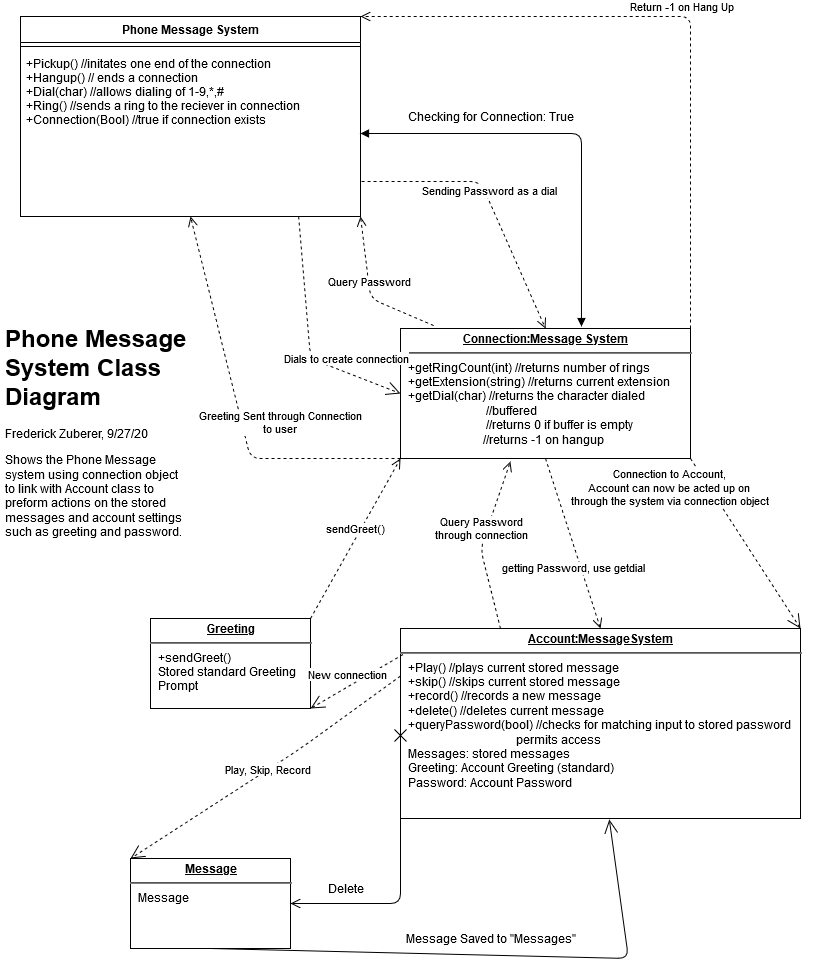

The diagram above was exported from draw.io. Its source (the exported page's mxGraphModel, read from the mxfile embedded in the PNG):
<mxGraphModel dx="2062" dy="1151" grid="1" gridSize="10" guides="1" tooltips="1" connect="1" arrows="1" fold="1" page="1" pageScale="1" pageWidth="827" pageHeight="1169" math="0" shadow="0">
  <root>
    <mxCell id="WIyWlLk6GJQsqaUBKTNV-0" />
    <mxCell id="WIyWlLk6GJQsqaUBKTNV-1" parent="WIyWlLk6GJQsqaUBKTNV-0" />
    <mxCell id="ytBpCTumIwqIGzmu7oqZ-5" value="&lt;p style=&quot;margin: 0px ; margin-top: 4px ; text-align: center ; text-decoration: underline&quot;&gt;&lt;b&gt;Account:MessageSystem&lt;/b&gt;&lt;br&gt;&lt;/p&gt;&lt;hr&gt;&lt;p style=&quot;margin: 0px ; margin-left: 8px&quot;&gt;+Play() //plays current stored message&lt;/p&gt;&lt;p style=&quot;margin: 0px ; margin-left: 8px&quot;&gt;+skip() //skips current stored message&lt;/p&gt;&lt;p style=&quot;margin: 0px ; margin-left: 8px&quot;&gt;+record() //records a new message&lt;/p&gt;&lt;p style=&quot;margin: 0px ; margin-left: 8px&quot;&gt;+delete() //deletes current message&lt;/p&gt;&lt;p style=&quot;margin: 0px ; margin-left: 8px&quot;&gt;+queryPassword(bool) //checks for matching input to stored password&lt;/p&gt;&lt;p style=&quot;margin: 0px ; margin-left: 8px&quot;&gt;&amp;nbsp;&amp;nbsp;&amp;nbsp;&amp;nbsp;&amp;nbsp;&amp;nbsp;&amp;nbsp;&amp;nbsp;&amp;nbsp;&amp;nbsp;&amp;nbsp;&amp;nbsp;&amp;nbsp;&amp;nbsp;&amp;nbsp;&amp;nbsp;&amp;nbsp;&amp;nbsp;&amp;nbsp;&amp;nbsp;&amp;nbsp;&amp;nbsp;&amp;nbsp;&amp;nbsp;&amp;nbsp;&amp;nbsp;&amp;nbsp;&amp;nbsp;&amp;nbsp;&amp;nbsp;&amp;nbsp;&amp;nbsp;&amp;nbsp;&amp;nbsp;&amp;nbsp; permits access&lt;br&gt;&lt;/p&gt;&lt;p style=&quot;margin: 0px ; margin-left: 8px&quot;&gt;Messages: stored messages&lt;br&gt;&lt;/p&gt;&lt;p style=&quot;margin: 0px ; margin-left: 8px&quot;&gt;Greeting: Account Greeting (standard)&lt;br&gt;&lt;/p&gt;&lt;p style=&quot;margin: 0px ; margin-left: 8px&quot;&gt;Password: Account Password&lt;br&gt;&lt;/p&gt;" style="verticalAlign=top;align=left;overflow=fill;fontSize=12;fontFamily=Helvetica;html=1;" vertex="1" parent="WIyWlLk6GJQsqaUBKTNV-1">
      <mxGeometry x="410" y="690" width="400" height="190" as="geometry" />
    </mxCell>
    <mxCell id="ytBpCTumIwqIGzmu7oqZ-6" value="&lt;p style=&quot;margin: 0px ; margin-top: 4px ; text-align: center ; text-decoration: underline&quot;&gt;&lt;b&gt;Connection:Message System&lt;/b&gt;&lt;br&gt;&lt;/p&gt;&lt;hr&gt;&lt;p style=&quot;margin: 0px ; margin-left: 8px&quot;&gt;+getRingCount(int) //returns number of rings&lt;br&gt;&lt;/p&gt;&lt;p style=&quot;margin: 0px ; margin-left: 8px&quot;&gt;+getExtension(string) //returns current extension&lt;/p&gt;&lt;p style=&quot;margin: 0px ; margin-left: 8px&quot;&gt;+getDial(char) //returns the character dialed&lt;/p&gt;&lt;p style=&quot;margin: 0px ; margin-left: 8px&quot;&gt;&amp;nbsp;&amp;nbsp;&amp;nbsp;&amp;nbsp;&amp;nbsp;&amp;nbsp;&amp;nbsp;&amp;nbsp;&amp;nbsp;&amp;nbsp;&amp;nbsp;&amp;nbsp;&amp;nbsp;&amp;nbsp;&amp;nbsp;&amp;nbsp;&amp;nbsp;&amp;nbsp;&amp;nbsp;&amp;nbsp;&amp;nbsp;&amp;nbsp;&amp;nbsp;&amp;nbsp;&amp;nbsp; //buffered&lt;/p&gt;&lt;p style=&quot;margin: 0px ; margin-left: 8px&quot;&gt;&amp;nbsp;&amp;nbsp;&amp;nbsp;&amp;nbsp;&amp;nbsp;&amp;nbsp;&amp;nbsp;&amp;nbsp;&amp;nbsp;&amp;nbsp;&amp;nbsp;&amp;nbsp;&amp;nbsp;&amp;nbsp;&amp;nbsp;&amp;nbsp;&amp;nbsp;&amp;nbsp;&amp;nbsp;&amp;nbsp;&amp;nbsp;&amp;nbsp;&amp;nbsp;&amp;nbsp;&amp;nbsp; //returns 0 if buffer is empty&lt;/p&gt;&lt;p style=&quot;margin: 0px ; margin-left: 8px&quot;&gt;&amp;nbsp;&amp;nbsp;&amp;nbsp;&amp;nbsp;&amp;nbsp;&amp;nbsp;&amp;nbsp;&amp;nbsp;&amp;nbsp;&amp;nbsp;&amp;nbsp;&amp;nbsp;&amp;nbsp;&amp;nbsp;&amp;nbsp;&amp;nbsp;&amp;nbsp;&amp;nbsp;&amp;nbsp;&amp;nbsp;&amp;nbsp;&amp;nbsp;&amp;nbsp;&amp;nbsp; //returns -1 on hangup&lt;br&gt;&lt;/p&gt;&lt;p style=&quot;margin: 0px ; margin-left: 8px&quot;&gt;&lt;br&gt;&lt;/p&gt;&lt;p style=&quot;margin: 0px ; margin-left: 8px&quot;&gt;&lt;br&gt;&lt;/p&gt;" style="verticalAlign=top;align=left;overflow=fill;fontSize=12;fontFamily=Helvetica;html=1;" vertex="1" parent="WIyWlLk6GJQsqaUBKTNV-1">
      <mxGeometry x="410" y="390" width="290" height="130" as="geometry" />
    </mxCell>
    <mxCell id="ytBpCTumIwqIGzmu7oqZ-0" value="Phone Message System" style="swimlane;fontStyle=1;align=center;verticalAlign=top;childLayout=stackLayout;horizontal=1;startSize=26;horizontalStack=0;resizeParent=1;resizeParentMax=0;resizeLast=0;collapsible=1;marginBottom=0;" vertex="1" parent="WIyWlLk6GJQsqaUBKTNV-1">
      <mxGeometry x="30" y="78" width="340" height="200" as="geometry" />
    </mxCell>
    <mxCell id="ytBpCTumIwqIGzmu7oqZ-2" value="" style="line;strokeWidth=1;fillColor=none;align=left;verticalAlign=middle;spacingTop=-1;spacingLeft=3;spacingRight=3;rotatable=0;labelPosition=right;points=[];portConstraint=eastwest;" vertex="1" parent="ytBpCTumIwqIGzmu7oqZ-0">
      <mxGeometry y="26" width="340" height="8" as="geometry" />
    </mxCell>
    <mxCell id="ytBpCTumIwqIGzmu7oqZ-3" value="+Pickup() //initates one end of the connection&#10;+Hangup() // ends a connection&#10;+Dial(char) //allows dialing of 1-9,*,#&#10;+Ring() //sends a ring to the reciever in connection&#10;+Connection(Bool) //true if connection exists&#10;&#10;" style="text;strokeColor=none;fillColor=none;align=left;verticalAlign=top;spacingLeft=4;spacingRight=4;overflow=hidden;rotatable=0;points=[[0,0.5],[1,0.5]];portConstraint=eastwest;" vertex="1" parent="ytBpCTumIwqIGzmu7oqZ-0">
      <mxGeometry y="34" width="340" height="166" as="geometry" />
    </mxCell>
    <mxCell id="ytBpCTumIwqIGzmu7oqZ-7" value="Dials to create connection" style="endArrow=open;endSize=12;dashed=1;html=1;exitX=0.818;exitY=1;exitDx=0;exitDy=0;exitPerimeter=0;entryX=0;entryY=0.5;entryDx=0;entryDy=0;" edge="1" parent="WIyWlLk6GJQsqaUBKTNV-1" source="ytBpCTumIwqIGzmu7oqZ-3" target="ytBpCTumIwqIGzmu7oqZ-6">
      <mxGeometry x="0.4724" y="13" width="160" relative="1" as="geometry">
        <mxPoint x="100" y="390" as="sourcePoint" />
        <mxPoint x="190" y="480" as="targetPoint" />
        <Array as="points">
          <mxPoint x="320" y="420" />
        </Array>
        <mxPoint as="offset" />
      </mxGeometry>
    </mxCell>
    <mxCell id="ytBpCTumIwqIGzmu7oqZ-8" value="&lt;div&gt;Connection to Account, &lt;br&gt;&lt;/div&gt;&lt;div&gt;Account can now be acted up on &lt;br&gt;&lt;/div&gt;&lt;div&gt;through the system via connection object&lt;/div&gt;" style="endArrow=open;endSize=12;dashed=1;html=1;exitX=1;exitY=1;exitDx=0;exitDy=0;entryX=1;entryY=0;entryDx=0;entryDy=0;" edge="1" parent="WIyWlLk6GJQsqaUBKTNV-1" source="ytBpCTumIwqIGzmu7oqZ-6" target="ytBpCTumIwqIGzmu7oqZ-5">
      <mxGeometry x="-0.8753" y="-34" width="160" relative="1" as="geometry">
        <mxPoint x="240" y="640" as="sourcePoint" />
        <mxPoint x="400" y="640" as="targetPoint" />
        <mxPoint as="offset" />
      </mxGeometry>
    </mxCell>
    <mxCell id="ytBpCTumIwqIGzmu7oqZ-9" value="" style="endArrow=block;startArrow=block;endFill=1;startFill=1;html=1;exitX=1;exitY=0.5;exitDx=0;exitDy=0;entryX=0.624;entryY=-0.015;entryDx=0;entryDy=0;entryPerimeter=0;" edge="1" parent="WIyWlLk6GJQsqaUBKTNV-1" source="ytBpCTumIwqIGzmu7oqZ-3" target="ytBpCTumIwqIGzmu7oqZ-6">
      <mxGeometry width="160" relative="1" as="geometry">
        <mxPoint x="500" y="170" as="sourcePoint" />
        <mxPoint x="660" y="170" as="targetPoint" />
        <Array as="points">
          <mxPoint x="591" y="195" />
        </Array>
      </mxGeometry>
    </mxCell>
    <mxCell id="ytBpCTumIwqIGzmu7oqZ-10" value="Checking for Connection: True" style="text;html=1;resizable=0;autosize=1;align=center;verticalAlign=middle;points=[];fillColor=none;strokeColor=none;rounded=0;" vertex="1" parent="WIyWlLk6GJQsqaUBKTNV-1">
      <mxGeometry x="410" y="168" width="180" height="20" as="geometry" />
    </mxCell>
    <mxCell id="ytBpCTumIwqIGzmu7oqZ-11" value="Return -1 on Hang Up" style="html=1;verticalAlign=bottom;endArrow=open;dashed=1;endSize=8;entryX=1;entryY=0;entryDx=0;entryDy=0;exitX=1;exitY=0;exitDx=0;exitDy=0;" edge="1" parent="WIyWlLk6GJQsqaUBKTNV-1" source="ytBpCTumIwqIGzmu7oqZ-6" target="ytBpCTumIwqIGzmu7oqZ-0">
      <mxGeometry relative="1" as="geometry">
        <mxPoint x="760" y="280" as="sourcePoint" />
        <mxPoint x="680" y="280" as="targetPoint" />
        <Array as="points">
          <mxPoint x="700" y="78" />
        </Array>
      </mxGeometry>
    </mxCell>
    <mxCell id="ytBpCTumIwqIGzmu7oqZ-12" value="&lt;p style=&quot;margin: 0px ; margin-top: 4px ; text-align: center ; text-decoration: underline&quot;&gt;&lt;b&gt;Message&lt;/b&gt;&lt;br&gt;&lt;/p&gt;&lt;hr&gt;&lt;p style=&quot;margin: 0px ; margin-left: 8px&quot;&gt;Message&lt;br&gt;&lt;/p&gt;" style="verticalAlign=top;align=left;overflow=fill;fontSize=12;fontFamily=Helvetica;html=1;" vertex="1" parent="WIyWlLk6GJQsqaUBKTNV-1">
      <mxGeometry x="140" y="920" width="160" height="90" as="geometry" />
    </mxCell>
    <mxCell id="ytBpCTumIwqIGzmu7oqZ-13" value="Play, Skip, Record" style="endArrow=open;endSize=12;dashed=1;html=1;exitX=0;exitY=0.25;exitDx=0;exitDy=0;entryX=0;entryY=0;entryDx=0;entryDy=0;" edge="1" parent="WIyWlLk6GJQsqaUBKTNV-1" source="ytBpCTumIwqIGzmu7oqZ-5" target="ytBpCTumIwqIGzmu7oqZ-12">
      <mxGeometry width="160" relative="1" as="geometry">
        <mxPoint x="190" y="770" as="sourcePoint" />
        <mxPoint x="160" y="840" as="targetPoint" />
        <Array as="points">
          <mxPoint x="310" y="810" />
        </Array>
      </mxGeometry>
    </mxCell>
    <mxCell id="ytBpCTumIwqIGzmu7oqZ-14" value="" style="endArrow=open;startArrow=cross;endFill=0;startFill=0;endSize=8;startSize=10;html=1;exitX=0;exitY=0.5;exitDx=0;exitDy=0;entryX=1;entryY=0.5;entryDx=0;entryDy=0;" edge="1" parent="WIyWlLk6GJQsqaUBKTNV-1" source="ytBpCTumIwqIGzmu7oqZ-5" target="ytBpCTumIwqIGzmu7oqZ-12">
      <mxGeometry width="160" relative="1" as="geometry">
        <mxPoint x="370" y="970" as="sourcePoint" />
        <mxPoint x="170" y="917" as="targetPoint" />
        <Array as="points">
          <mxPoint x="410" y="965" />
        </Array>
      </mxGeometry>
    </mxCell>
    <mxCell id="ytBpCTumIwqIGzmu7oqZ-15" value="" style="endArrow=open;endFill=1;endSize=12;html=1;exitX=0.5;exitY=1;exitDx=0;exitDy=0;entryX=0.522;entryY=1.005;entryDx=0;entryDy=0;entryPerimeter=0;" edge="1" parent="WIyWlLk6GJQsqaUBKTNV-1" source="ytBpCTumIwqIGzmu7oqZ-12" target="ytBpCTumIwqIGzmu7oqZ-5">
      <mxGeometry width="160" relative="1" as="geometry">
        <mxPoint x="294" y="1060" as="sourcePoint" />
        <mxPoint x="414" y="990" as="targetPoint" />
        <Array as="points">
          <mxPoint x="638" y="1020" />
        </Array>
      </mxGeometry>
    </mxCell>
    <mxCell id="ytBpCTumIwqIGzmu7oqZ-16" value="Delete " style="text;html=1;resizable=0;autosize=1;align=center;verticalAlign=middle;points=[];fillColor=none;strokeColor=none;rounded=0;" vertex="1" parent="WIyWlLk6GJQsqaUBKTNV-1">
      <mxGeometry x="330" y="940" width="50" height="20" as="geometry" />
    </mxCell>
    <mxCell id="ytBpCTumIwqIGzmu7oqZ-17" value="Message Saved to &quot;Messages&quot;" style="text;html=1;resizable=0;autosize=1;align=center;verticalAlign=middle;points=[];fillColor=none;strokeColor=none;rounded=0;" vertex="1" parent="WIyWlLk6GJQsqaUBKTNV-1">
      <mxGeometry x="405" y="990" width="190" height="20" as="geometry" />
    </mxCell>
    <mxCell id="ytBpCTumIwqIGzmu7oqZ-18" value="&lt;h1&gt;Phone Message System Class Diagram&lt;br&gt;&lt;/h1&gt;&lt;p&gt;Frederick Zuberer, 9/27/20&lt;/p&gt;&lt;p&gt;Shows the Phone Message system using connection object to link with Account class to preform actions on the stored messages and account settings such as greeting and password.&lt;/p&gt;" style="text;html=1;strokeColor=none;fillColor=none;spacing=5;spacingTop=-20;whiteSpace=wrap;overflow=hidden;rounded=0;" vertex="1" parent="WIyWlLk6GJQsqaUBKTNV-1">
      <mxGeometry x="10" y="380" width="190" height="235" as="geometry" />
    </mxCell>
    <mxCell id="ytBpCTumIwqIGzmu7oqZ-19" value="&lt;p style=&quot;margin: 0px ; margin-top: 4px ; text-align: center ; text-decoration: underline&quot;&gt;&lt;b&gt;Greeting&lt;/b&gt;&lt;/p&gt;&lt;hr&gt;&lt;p style=&quot;margin: 0px ; margin-left: 8px&quot;&gt;+sendGreet()&lt;br&gt;&lt;/p&gt;&lt;p style=&quot;margin: 0px ; margin-left: 8px&quot;&gt;Stored standard Greeting &lt;br&gt;&lt;/p&gt;&lt;p style=&quot;margin: 0px ; margin-left: 8px&quot;&gt;Prompt&lt;br&gt;&lt;/p&gt;" style="verticalAlign=top;align=left;overflow=fill;fontSize=12;fontFamily=Helvetica;html=1;" vertex="1" parent="WIyWlLk6GJQsqaUBKTNV-1">
      <mxGeometry x="160" y="680" width="160" height="90" as="geometry" />
    </mxCell>
    <mxCell id="ytBpCTumIwqIGzmu7oqZ-20" value="New connection" style="endArrow=open;endSize=12;dashed=1;html=1;exitX=0.006;exitY=0.137;exitDx=0;exitDy=0;entryX=1;entryY=1;entryDx=0;entryDy=0;exitPerimeter=0;" edge="1" parent="WIyWlLk6GJQsqaUBKTNV-1" source="ytBpCTumIwqIGzmu7oqZ-5" target="ytBpCTumIwqIGzmu7oqZ-19">
      <mxGeometry x="0.0808" y="-11" width="160" relative="1" as="geometry">
        <mxPoint x="70" y="660" as="sourcePoint" />
        <mxPoint x="230" y="660" as="targetPoint" />
        <mxPoint as="offset" />
      </mxGeometry>
    </mxCell>
    <mxCell id="ytBpCTumIwqIGzmu7oqZ-24" value="sendGreet()" style="html=1;verticalAlign=bottom;endArrow=open;dashed=1;endSize=8;exitX=1;exitY=0;exitDx=0;exitDy=0;entryX=0;entryY=1;entryDx=0;entryDy=0;" edge="1" parent="WIyWlLk6GJQsqaUBKTNV-1" source="ytBpCTumIwqIGzmu7oqZ-19" target="ytBpCTumIwqIGzmu7oqZ-6">
      <mxGeometry relative="1" as="geometry">
        <mxPoint x="410" y="650" as="sourcePoint" />
        <mxPoint x="370" y="550" as="targetPoint" />
      </mxGeometry>
    </mxCell>
    <mxCell id="ytBpCTumIwqIGzmu7oqZ-25" value="&lt;div&gt;Greeting Sent through Connection&lt;/div&gt;&lt;div&gt;to user&lt;br&gt;&lt;/div&gt;" style="html=1;verticalAlign=bottom;endArrow=open;dashed=1;endSize=8;entryX=0.5;entryY=1;entryDx=0;entryDy=0;" edge="1" parent="WIyWlLk6GJQsqaUBKTNV-1" target="ytBpCTumIwqIGzmu7oqZ-0">
      <mxGeometry x="-0.399" y="-20" relative="1" as="geometry">
        <mxPoint x="410" y="520" as="sourcePoint" />
        <mxPoint x="280" y="500" as="targetPoint" />
        <Array as="points">
          <mxPoint x="260" y="520" />
        </Array>
        <mxPoint as="offset" />
      </mxGeometry>
    </mxCell>
    <mxCell id="ytBpCTumIwqIGzmu7oqZ-26" value="&lt;div&gt;Query Password&lt;/div&gt;&lt;div&gt;through connection&lt;br&gt;&lt;/div&gt;" style="html=1;verticalAlign=bottom;endArrow=open;dashed=1;endSize=8;entryX=0.379;entryY=1.023;entryDx=0;entryDy=0;entryPerimeter=0;exitX=0.25;exitY=0;exitDx=0;exitDy=0;" edge="1" parent="WIyWlLk6GJQsqaUBKTNV-1" source="ytBpCTumIwqIGzmu7oqZ-5" target="ytBpCTumIwqIGzmu7oqZ-6">
      <mxGeometry relative="1" as="geometry">
        <mxPoint x="610" y="630" as="sourcePoint" />
        <mxPoint x="530" y="630" as="targetPoint" />
        <Array as="points">
          <mxPoint x="490" y="610" />
        </Array>
      </mxGeometry>
    </mxCell>
    <mxCell id="ytBpCTumIwqIGzmu7oqZ-27" value="Query Password" style="html=1;verticalAlign=bottom;endArrow=open;dashed=1;endSize=8;entryX=1;entryY=1;entryDx=0;entryDy=0;exitX=0.114;exitY=-0.023;exitDx=0;exitDy=0;exitPerimeter=0;" edge="1" parent="WIyWlLk6GJQsqaUBKTNV-1" source="ytBpCTumIwqIGzmu7oqZ-6" target="ytBpCTumIwqIGzmu7oqZ-0">
      <mxGeometry relative="1" as="geometry">
        <mxPoint x="520" y="300" as="sourcePoint" />
        <mxPoint x="440" y="300" as="targetPoint" />
        <Array as="points">
          <mxPoint x="380" y="360" />
        </Array>
      </mxGeometry>
    </mxCell>
    <mxCell id="ytBpCTumIwqIGzmu7oqZ-28" value="Sending Password as a dial" style="html=1;verticalAlign=bottom;endArrow=open;dashed=1;endSize=8;entryX=0.5;entryY=0;entryDx=0;entryDy=0;exitX=1.003;exitY=0.789;exitDx=0;exitDy=0;exitPerimeter=0;" edge="1" parent="WIyWlLk6GJQsqaUBKTNV-1" source="ytBpCTumIwqIGzmu7oqZ-3" target="ytBpCTumIwqIGzmu7oqZ-6">
      <mxGeometry relative="1" as="geometry">
        <mxPoint x="380" y="240" as="sourcePoint" />
        <mxPoint x="450" y="240" as="targetPoint" />
        <Array as="points">
          <mxPoint x="490" y="243" />
        </Array>
      </mxGeometry>
    </mxCell>
    <mxCell id="ytBpCTumIwqIGzmu7oqZ-29" value="getting Password, use getdial" style="html=1;verticalAlign=bottom;endArrow=open;dashed=1;endSize=8;entryX=0.5;entryY=0;entryDx=0;entryDy=0;exitX=0.5;exitY=1;exitDx=0;exitDy=0;" edge="1" parent="WIyWlLk6GJQsqaUBKTNV-1" source="ytBpCTumIwqIGzmu7oqZ-6" target="ytBpCTumIwqIGzmu7oqZ-5">
      <mxGeometry x="0.3691" y="-10" relative="1" as="geometry">
        <mxPoint x="370" y="550" as="sourcePoint" />
        <mxPoint x="290" y="550" as="targetPoint" />
        <mxPoint as="offset" />
      </mxGeometry>
    </mxCell>
  </root>
</mxGraphModel>